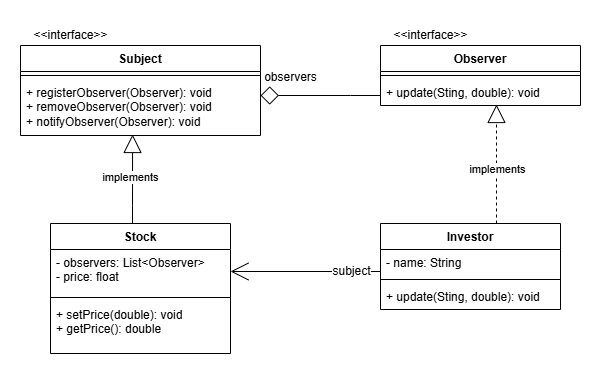

The diagram above was exported from draw.io. Its source (the exported page's mxGraphModel, read from the mxfile embedded in the PNG):
<mxGraphModel dx="1434" dy="738" grid="1" gridSize="10" guides="1" tooltips="1" connect="1" arrows="1" fold="1" page="1" pageScale="1" pageWidth="827" pageHeight="1169" math="0" shadow="0">
  <root>
    <mxCell id="0" />
    <mxCell id="1" parent="0" />
    <mxCell id="P-bemTF8Yj7rzMY7UR4q-27" style="edgeStyle=orthogonalEdgeStyle;rounded=0;orthogonalLoop=1;jettySize=auto;html=1;endArrow=open;endFill=0;endSize=16;" edge="1" parent="1" source="P-bemTF8Yj7rzMY7UR4q-1" target="P-bemTF8Yj7rzMY7UR4q-6">
      <mxGeometry relative="1" as="geometry">
        <Array as="points">
          <mxPoint x="454" y="271" />
          <mxPoint x="454" y="271" />
        </Array>
      </mxGeometry>
    </mxCell>
    <mxCell id="P-bemTF8Yj7rzMY7UR4q-28" value="subject" style="edgeLabel;html=1;align=center;verticalAlign=middle;resizable=0;points=[];fontSize=12;" vertex="1" connectable="0" parent="P-bemTF8Yj7rzMY7UR4q-27">
      <mxGeometry x="-0.8133" y="-2" relative="1" as="geometry">
        <mxPoint x="-16" y="1" as="offset" />
      </mxGeometry>
    </mxCell>
    <mxCell id="P-bemTF8Yj7rzMY7UR4q-1" value="Investor" style="swimlane;fontStyle=1;align=center;verticalAlign=top;childLayout=stackLayout;horizontal=1;startSize=26;horizontalStack=0;resizeParent=1;resizeParentMax=0;resizeLast=0;collapsible=1;marginBottom=0;whiteSpace=wrap;html=1;" vertex="1" parent="1">
      <mxGeometry x="494" y="223" width="180" height="86" as="geometry" />
    </mxCell>
    <mxCell id="P-bemTF8Yj7rzMY7UR4q-2" value="- name: String" style="text;strokeColor=none;fillColor=none;align=left;verticalAlign=top;spacingLeft=4;spacingRight=4;overflow=hidden;rotatable=0;points=[[0,0.5],[1,0.5]];portConstraint=eastwest;whiteSpace=wrap;html=1;" vertex="1" parent="P-bemTF8Yj7rzMY7UR4q-1">
      <mxGeometry y="26" width="180" height="26" as="geometry" />
    </mxCell>
    <mxCell id="P-bemTF8Yj7rzMY7UR4q-3" value="" style="line;strokeWidth=1;fillColor=none;align=left;verticalAlign=middle;spacingTop=-1;spacingLeft=3;spacingRight=3;rotatable=0;labelPosition=right;points=[];portConstraint=eastwest;strokeColor=inherit;" vertex="1" parent="P-bemTF8Yj7rzMY7UR4q-1">
      <mxGeometry y="52" width="180" height="8" as="geometry" />
    </mxCell>
    <mxCell id="P-bemTF8Yj7rzMY7UR4q-4" value="+ update(Sting, double): void" style="text;strokeColor=none;fillColor=none;align=left;verticalAlign=top;spacingLeft=4;spacingRight=4;overflow=hidden;rotatable=0;points=[[0,0.5],[1,0.5]];portConstraint=eastwest;whiteSpace=wrap;html=1;" vertex="1" parent="P-bemTF8Yj7rzMY7UR4q-1">
      <mxGeometry y="60" width="180" height="26" as="geometry" />
    </mxCell>
    <mxCell id="P-bemTF8Yj7rzMY7UR4q-5" value="Stock" style="swimlane;fontStyle=1;align=center;verticalAlign=top;childLayout=stackLayout;horizontal=1;startSize=26;horizontalStack=0;resizeParent=1;resizeParentMax=0;resizeLast=0;collapsible=1;marginBottom=0;whiteSpace=wrap;html=1;" vertex="1" parent="1">
      <mxGeometry x="164" y="223" width="180" height="130" as="geometry" />
    </mxCell>
    <mxCell id="P-bemTF8Yj7rzMY7UR4q-6" value="- observers: List&amp;lt;Observer&amp;gt;&lt;div&gt;- price: float&lt;/div&gt;" style="text;strokeColor=none;fillColor=none;align=left;verticalAlign=top;spacingLeft=4;spacingRight=4;overflow=hidden;rotatable=0;points=[[0,0.5],[1,0.5]];portConstraint=eastwest;whiteSpace=wrap;html=1;" vertex="1" parent="P-bemTF8Yj7rzMY7UR4q-5">
      <mxGeometry y="26" width="180" height="44" as="geometry" />
    </mxCell>
    <mxCell id="P-bemTF8Yj7rzMY7UR4q-7" value="" style="line;strokeWidth=1;fillColor=none;align=left;verticalAlign=middle;spacingTop=-1;spacingLeft=3;spacingRight=3;rotatable=0;labelPosition=right;points=[];portConstraint=eastwest;strokeColor=inherit;" vertex="1" parent="P-bemTF8Yj7rzMY7UR4q-5">
      <mxGeometry y="70" width="180" height="8" as="geometry" />
    </mxCell>
    <mxCell id="P-bemTF8Yj7rzMY7UR4q-8" value="+ setPrice(double): void&lt;div&gt;+ getPrice(): double&lt;/div&gt;" style="text;strokeColor=none;fillColor=none;align=left;verticalAlign=top;spacingLeft=4;spacingRight=4;overflow=hidden;rotatable=0;points=[[0,0.5],[1,0.5]];portConstraint=eastwest;whiteSpace=wrap;html=1;" vertex="1" parent="P-bemTF8Yj7rzMY7UR4q-5">
      <mxGeometry y="78" width="180" height="52" as="geometry" />
    </mxCell>
    <mxCell id="P-bemTF8Yj7rzMY7UR4q-9" value="Observer" style="swimlane;fontStyle=1;align=center;verticalAlign=top;childLayout=stackLayout;horizontal=1;startSize=26;horizontalStack=0;resizeParent=1;resizeParentMax=0;resizeLast=0;collapsible=1;marginBottom=0;whiteSpace=wrap;html=1;" vertex="1" parent="1">
      <mxGeometry x="494" y="45" width="200" height="60" as="geometry" />
    </mxCell>
    <mxCell id="P-bemTF8Yj7rzMY7UR4q-11" value="" style="line;strokeWidth=1;fillColor=none;align=left;verticalAlign=middle;spacingTop=-1;spacingLeft=3;spacingRight=3;rotatable=0;labelPosition=right;points=[];portConstraint=eastwest;strokeColor=inherit;" vertex="1" parent="P-bemTF8Yj7rzMY7UR4q-9">
      <mxGeometry y="26" width="200" height="8" as="geometry" />
    </mxCell>
    <mxCell id="P-bemTF8Yj7rzMY7UR4q-12" value="+ update(Sting, double): void" style="text;strokeColor=none;fillColor=none;align=left;verticalAlign=top;spacingLeft=4;spacingRight=4;overflow=hidden;rotatable=0;points=[[0,0.5],[1,0.5]];portConstraint=eastwest;whiteSpace=wrap;html=1;" vertex="1" parent="P-bemTF8Yj7rzMY7UR4q-9">
      <mxGeometry y="34" width="200" height="26" as="geometry" />
    </mxCell>
    <mxCell id="P-bemTF8Yj7rzMY7UR4q-13" value="Subject" style="swimlane;fontStyle=1;align=center;verticalAlign=top;childLayout=stackLayout;horizontal=1;startSize=26;horizontalStack=0;resizeParent=1;resizeParentMax=0;resizeLast=0;collapsible=1;marginBottom=0;whiteSpace=wrap;html=1;" vertex="1" parent="1">
      <mxGeometry x="134" y="45" width="240" height="90" as="geometry" />
    </mxCell>
    <mxCell id="P-bemTF8Yj7rzMY7UR4q-15" value="" style="line;strokeWidth=1;fillColor=none;align=left;verticalAlign=middle;spacingTop=-1;spacingLeft=3;spacingRight=3;rotatable=0;labelPosition=right;points=[];portConstraint=eastwest;strokeColor=inherit;" vertex="1" parent="P-bemTF8Yj7rzMY7UR4q-13">
      <mxGeometry y="26" width="240" height="8" as="geometry" />
    </mxCell>
    <mxCell id="P-bemTF8Yj7rzMY7UR4q-16" value="+ registerObserver(Observer): void&lt;div&gt;+ removeObserver(&lt;span style=&quot;background-color: transparent; color: light-dark(rgb(0, 0, 0), rgb(255, 255, 255));&quot;&gt;Observer&lt;/span&gt;&lt;span style=&quot;background-color: transparent; color: light-dark(rgb(0, 0, 0), rgb(255, 255, 255));&quot;&gt;):&amp;nbsp;&lt;/span&gt;&lt;span style=&quot;background-color: transparent; color: light-dark(rgb(0, 0, 0), rgb(255, 255, 255));&quot;&gt;void&lt;/span&gt;&lt;/div&gt;&lt;div&gt;+ notifyObserver(&lt;span style=&quot;background-color: transparent; color: light-dark(rgb(0, 0, 0), rgb(255, 255, 255));&quot;&gt;Observer&lt;/span&gt;&lt;span style=&quot;background-color: transparent; color: light-dark(rgb(0, 0, 0), rgb(255, 255, 255));&quot;&gt;):&amp;nbsp;&lt;/span&gt;&lt;span style=&quot;background-color: transparent; color: light-dark(rgb(0, 0, 0), rgb(255, 255, 255));&quot;&gt;void&lt;/span&gt;&lt;/div&gt;" style="text;strokeColor=none;fillColor=none;align=left;verticalAlign=top;spacingLeft=4;spacingRight=4;overflow=hidden;rotatable=0;points=[[0,0.5],[1,0.5]];portConstraint=eastwest;whiteSpace=wrap;html=1;" vertex="1" parent="P-bemTF8Yj7rzMY7UR4q-13">
      <mxGeometry y="34" width="240" height="56" as="geometry" />
    </mxCell>
    <mxCell id="P-bemTF8Yj7rzMY7UR4q-21" value="&amp;lt;&amp;lt;interface&amp;gt;&amp;gt;" style="text;html=1;align=center;verticalAlign=middle;resizable=0;points=[];autosize=1;strokeColor=none;fillColor=none;" vertex="1" parent="1">
      <mxGeometry x="134" y="20" width="100" height="30" as="geometry" />
    </mxCell>
    <mxCell id="P-bemTF8Yj7rzMY7UR4q-22" value="&amp;lt;&amp;lt;interface&amp;gt;&amp;gt;" style="text;html=1;align=center;verticalAlign=middle;resizable=0;points=[];autosize=1;strokeColor=none;fillColor=none;" vertex="1" parent="1">
      <mxGeometry x="494" y="20" width="100" height="30" as="geometry" />
    </mxCell>
    <mxCell id="P-bemTF8Yj7rzMY7UR4q-25" style="edgeStyle=orthogonalEdgeStyle;rounded=0;orthogonalLoop=1;jettySize=auto;html=1;entryX=0.58;entryY=0.962;entryDx=0;entryDy=0;entryPerimeter=0;dashed=1;endArrow=block;endFill=0;endSize=16;" edge="1" parent="1" source="P-bemTF8Yj7rzMY7UR4q-1" target="P-bemTF8Yj7rzMY7UR4q-12">
      <mxGeometry relative="1" as="geometry">
        <Array as="points">
          <mxPoint x="610" y="195" />
          <mxPoint x="610" y="195" />
        </Array>
      </mxGeometry>
    </mxCell>
    <mxCell id="P-bemTF8Yj7rzMY7UR4q-26" value="implements" style="edgeLabel;html=1;align=center;verticalAlign=middle;resizable=0;points=[];" vertex="1" connectable="0" parent="P-bemTF8Yj7rzMY7UR4q-25">
      <mxGeometry x="-0.0755" relative="1" as="geometry">
        <mxPoint as="offset" />
      </mxGeometry>
    </mxCell>
    <mxCell id="P-bemTF8Yj7rzMY7UR4q-29" style="edgeStyle=orthogonalEdgeStyle;rounded=0;orthogonalLoop=1;jettySize=auto;html=1;entryX=0.467;entryY=0.982;entryDx=0;entryDy=0;entryPerimeter=0;endArrow=block;endFill=0;endSize=16;" edge="1" parent="1" source="P-bemTF8Yj7rzMY7UR4q-5" target="P-bemTF8Yj7rzMY7UR4q-16">
      <mxGeometry relative="1" as="geometry">
        <Array as="points">
          <mxPoint x="246" y="205" />
          <mxPoint x="246" y="205" />
        </Array>
      </mxGeometry>
    </mxCell>
    <mxCell id="P-bemTF8Yj7rzMY7UR4q-30" value="implements" style="edgeLabel;html=1;align=center;verticalAlign=middle;resizable=0;points=[];" vertex="1" connectable="0" parent="P-bemTF8Yj7rzMY7UR4q-29">
      <mxGeometry x="0.0335" y="3" relative="1" as="geometry">
        <mxPoint as="offset" />
      </mxGeometry>
    </mxCell>
    <mxCell id="P-bemTF8Yj7rzMY7UR4q-31" style="edgeStyle=orthogonalEdgeStyle;rounded=0;orthogonalLoop=1;jettySize=auto;html=1;endArrow=diamond;endFill=0;endSize=16;" edge="1" parent="1" source="P-bemTF8Yj7rzMY7UR4q-9" target="P-bemTF8Yj7rzMY7UR4q-16">
      <mxGeometry relative="1" as="geometry">
        <Array as="points">
          <mxPoint x="464" y="95" />
          <mxPoint x="464" y="95" />
        </Array>
      </mxGeometry>
    </mxCell>
    <mxCell id="P-bemTF8Yj7rzMY7UR4q-32" value="observers" style="text;html=1;align=center;verticalAlign=middle;resizable=0;points=[];autosize=1;strokeColor=none;fillColor=none;" vertex="1" parent="1">
      <mxGeometry x="364" y="62" width="80" height="30" as="geometry" />
    </mxCell>
  </root>
</mxGraphModel>